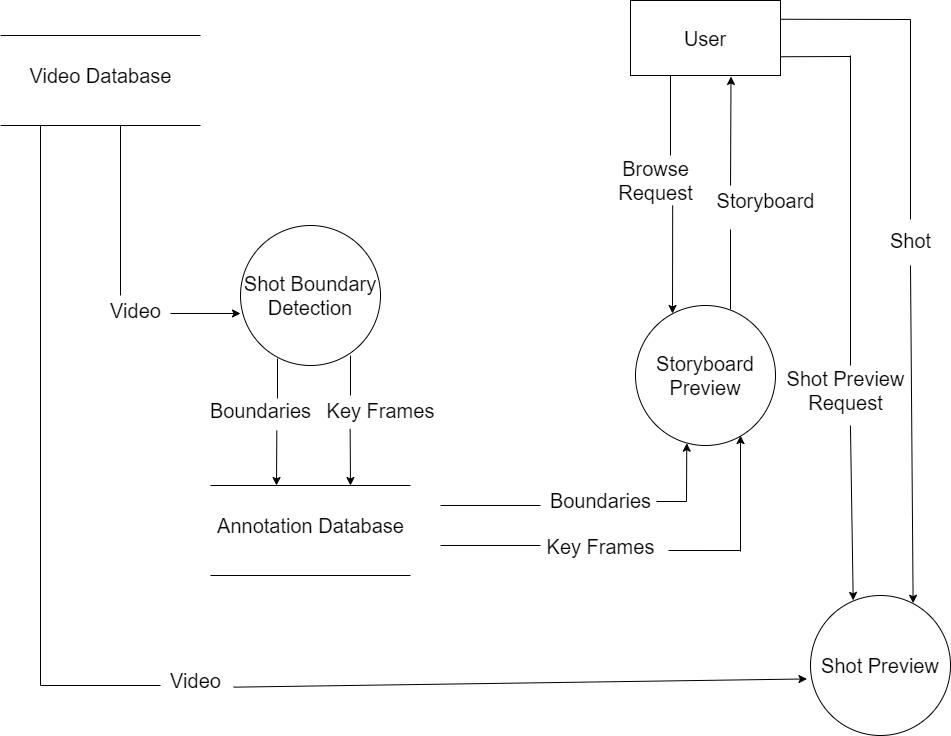

The diagram above was exported from draw.io. Its source (the exported page's mxGraphModel, read from the mxfile embedded in the PNG):
<mxGraphModel dx="1578" dy="715" grid="1" gridSize="10" guides="1" tooltips="1" connect="1" arrows="1" fold="1" page="1" pageScale="1" pageWidth="1100" pageHeight="850" background="#FFFFFF" math="0" shadow="0">
  <root>
    <mxCell id="0" />
    <mxCell id="1" parent="0" />
    <mxCell id="VtUHI5VWWLnwWufVLNCV-2" value="" style="endArrow=none;html=1;rounded=0;" edge="1" parent="1">
      <mxGeometry width="50" height="50" relative="1" as="geometry">
        <mxPoint x="280" y="80" as="sourcePoint" />
        <mxPoint x="80" y="80" as="targetPoint" />
      </mxGeometry>
    </mxCell>
    <mxCell id="VtUHI5VWWLnwWufVLNCV-3" value="" style="endArrow=none;html=1;rounded=0;" edge="1" parent="1">
      <mxGeometry width="50" height="50" relative="1" as="geometry">
        <mxPoint x="280.0000000000002" y="170" as="sourcePoint" />
        <mxPoint x="80" y="170" as="targetPoint" />
      </mxGeometry>
    </mxCell>
    <mxCell id="VtUHI5VWWLnwWufVLNCV-4" value="&lt;font style=&quot;font-size: 20px;&quot;&gt;Video Database&lt;/font&gt;" style="text;html=1;align=center;verticalAlign=middle;resizable=0;points=[];autosize=1;strokeColor=none;fillColor=none;fontSize=20;" vertex="1" parent="1">
      <mxGeometry x="100" y="105" width="160" height="30" as="geometry" />
    </mxCell>
    <mxCell id="VtUHI5VWWLnwWufVLNCV-5" value="" style="endArrow=none;html=1;rounded=0;fontSize=20;" edge="1" parent="1">
      <mxGeometry width="50" height="50" relative="1" as="geometry">
        <mxPoint x="120" y="730" as="sourcePoint" />
        <mxPoint x="120" y="170" as="targetPoint" />
      </mxGeometry>
    </mxCell>
    <mxCell id="VtUHI5VWWLnwWufVLNCV-6" value="User" style="rounded=0;whiteSpace=wrap;html=1;fontSize=20;" vertex="1" parent="1">
      <mxGeometry x="710" y="45" width="150" height="75" as="geometry" />
    </mxCell>
    <mxCell id="VtUHI5VWWLnwWufVLNCV-7" value="" style="endArrow=none;html=1;rounded=0;fontSize=20;" edge="1" parent="1">
      <mxGeometry width="50" height="50" relative="1" as="geometry">
        <mxPoint x="120" y="730" as="sourcePoint" />
        <mxPoint x="240" y="730" as="targetPoint" />
      </mxGeometry>
    </mxCell>
    <mxCell id="VtUHI5VWWLnwWufVLNCV-8" value="&lt;font style=&quot;font-size: 20px&quot;&gt;Video&lt;/font&gt;" style="text;html=1;align=center;verticalAlign=middle;resizable=0;points=[];autosize=1;strokeColor=none;fillColor=none;fontSize=20;" vertex="1" parent="1">
      <mxGeometry x="240" y="710" width="70" height="30" as="geometry" />
    </mxCell>
    <mxCell id="VtUHI5VWWLnwWufVLNCV-9" value="" style="endArrow=classic;html=1;rounded=0;fontSize=20;exitX=1.043;exitY=0.722;exitDx=0;exitDy=0;exitPerimeter=0;entryX=-0.025;entryY=0.596;entryDx=0;entryDy=0;entryPerimeter=0;" edge="1" parent="1" source="VtUHI5VWWLnwWufVLNCV-8" target="VtUHI5VWWLnwWufVLNCV-14">
      <mxGeometry width="50" height="50" relative="1" as="geometry">
        <mxPoint x="550" y="600" as="sourcePoint" />
        <mxPoint x="840" y="725" as="targetPoint" />
      </mxGeometry>
    </mxCell>
    <mxCell id="VtUHI5VWWLnwWufVLNCV-10" value="" style="endArrow=none;html=1;rounded=0;" edge="1" parent="1">
      <mxGeometry width="50" height="50" relative="1" as="geometry">
        <mxPoint x="490.0000000000002" y="530" as="sourcePoint" />
        <mxPoint x="290" y="530" as="targetPoint" />
      </mxGeometry>
    </mxCell>
    <mxCell id="VtUHI5VWWLnwWufVLNCV-11" value="" style="endArrow=none;html=1;rounded=0;" edge="1" parent="1">
      <mxGeometry width="50" height="50" relative="1" as="geometry">
        <mxPoint x="490.0000000000002" y="620" as="sourcePoint" />
        <mxPoint x="290" y="620" as="targetPoint" />
      </mxGeometry>
    </mxCell>
    <mxCell id="VtUHI5VWWLnwWufVLNCV-12" value="Annotation Database" style="text;html=1;align=center;verticalAlign=middle;resizable=0;points=[];autosize=1;strokeColor=none;fillColor=none;fontSize=20;" vertex="1" parent="1">
      <mxGeometry x="290" y="555" width="200" height="30" as="geometry" />
    </mxCell>
    <mxCell id="VtUHI5VWWLnwWufVLNCV-13" value="Shot Boundary Detection" style="ellipse;whiteSpace=wrap;html=1;aspect=fixed;fontSize=20;" vertex="1" parent="1">
      <mxGeometry x="320" y="270" width="140" height="140" as="geometry" />
    </mxCell>
    <mxCell id="VtUHI5VWWLnwWufVLNCV-14" value="Shot Preview" style="ellipse;whiteSpace=wrap;html=1;aspect=fixed;fontSize=20;" vertex="1" parent="1">
      <mxGeometry x="890" y="640" width="140" height="140" as="geometry" />
    </mxCell>
    <mxCell id="VtUHI5VWWLnwWufVLNCV-15" value="Storyboard Preview" style="ellipse;whiteSpace=wrap;html=1;aspect=fixed;fontSize=20;" vertex="1" parent="1">
      <mxGeometry x="715" y="350" width="140" height="140" as="geometry" />
    </mxCell>
    <mxCell id="VtUHI5VWWLnwWufVLNCV-17" value="" style="endArrow=none;html=1;rounded=0;fontSize=20;" edge="1" parent="1">
      <mxGeometry width="50" height="50" relative="1" as="geometry">
        <mxPoint x="200" y="340" as="sourcePoint" />
        <mxPoint x="200" y="170" as="targetPoint" />
      </mxGeometry>
    </mxCell>
    <mxCell id="VtUHI5VWWLnwWufVLNCV-18" value="Video" style="text;html=1;align=center;verticalAlign=middle;resizable=0;points=[];autosize=1;strokeColor=none;fillColor=none;fontSize=20;" vertex="1" parent="1">
      <mxGeometry x="180" y="340" width="70" height="30" as="geometry" />
    </mxCell>
    <mxCell id="VtUHI5VWWLnwWufVLNCV-19" value="" style="endArrow=classic;html=1;rounded=0;fontSize=20;" edge="1" parent="1">
      <mxGeometry width="50" height="50" relative="1" as="geometry">
        <mxPoint x="250" y="358" as="sourcePoint" />
        <mxPoint x="320" y="358" as="targetPoint" />
      </mxGeometry>
    </mxCell>
    <mxCell id="VtUHI5VWWLnwWufVLNCV-20" value="" style="endArrow=none;html=1;rounded=0;fontSize=20;" edge="1" parent="1">
      <mxGeometry width="50" height="50" relative="1" as="geometry">
        <mxPoint x="357" y="403" as="sourcePoint" />
        <mxPoint x="357" y="443" as="targetPoint" />
      </mxGeometry>
    </mxCell>
    <mxCell id="VtUHI5VWWLnwWufVLNCV-21" value="" style="endArrow=none;html=1;rounded=0;fontSize=20;" edge="1" parent="1">
      <mxGeometry width="50" height="50" relative="1" as="geometry">
        <mxPoint x="430.0000000000002" y="400" as="sourcePoint" />
        <mxPoint x="430.0000000000002" y="440" as="targetPoint" />
      </mxGeometry>
    </mxCell>
    <mxCell id="VtUHI5VWWLnwWufVLNCV-22" value="Boundaries" style="text;html=1;align=center;verticalAlign=middle;resizable=0;points=[];autosize=1;strokeColor=none;fillColor=none;fontSize=20;" vertex="1" parent="1">
      <mxGeometry x="280" y="440" width="120" height="30" as="geometry" />
    </mxCell>
    <mxCell id="VtUHI5VWWLnwWufVLNCV-23" value="Key Frames" style="text;html=1;align=center;verticalAlign=middle;resizable=0;points=[];autosize=1;strokeColor=none;fillColor=none;fontSize=20;" vertex="1" parent="1">
      <mxGeometry x="400" y="440" width="120" height="30" as="geometry" />
    </mxCell>
    <mxCell id="VtUHI5VWWLnwWufVLNCV-24" value="" style="endArrow=classic;html=1;rounded=0;fontSize=20;exitX=0.636;exitY=1.167;exitDx=0;exitDy=0;exitPerimeter=0;" edge="1" parent="1" source="VtUHI5VWWLnwWufVLNCV-22">
      <mxGeometry width="50" height="50" relative="1" as="geometry">
        <mxPoint x="560" y="580" as="sourcePoint" />
        <mxPoint x="356" y="530" as="targetPoint" />
      </mxGeometry>
    </mxCell>
    <mxCell id="VtUHI5VWWLnwWufVLNCV-25" value="" style="endArrow=classic;html=1;rounded=0;fontSize=20;exitX=0.247;exitY=1.111;exitDx=0;exitDy=0;exitPerimeter=0;" edge="1" parent="1" source="VtUHI5VWWLnwWufVLNCV-23">
      <mxGeometry width="50" height="50" relative="1" as="geometry">
        <mxPoint x="366.31999999999994" y="485.01" as="sourcePoint" />
        <mxPoint x="430" y="530" as="targetPoint" />
      </mxGeometry>
    </mxCell>
    <mxCell id="VtUHI5VWWLnwWufVLNCV-26" value="" style="endArrow=none;html=1;rounded=0;fontSize=20;" edge="1" parent="1">
      <mxGeometry width="50" height="50" relative="1" as="geometry">
        <mxPoint x="520" y="550" as="sourcePoint" />
        <mxPoint x="620" y="550" as="targetPoint" />
      </mxGeometry>
    </mxCell>
    <mxCell id="VtUHI5VWWLnwWufVLNCV-27" value="Boundaries" style="text;html=1;align=center;verticalAlign=middle;resizable=0;points=[];autosize=1;strokeColor=none;fillColor=none;fontSize=20;" vertex="1" parent="1">
      <mxGeometry x="620" y="530" width="120" height="30" as="geometry" />
    </mxCell>
    <mxCell id="VtUHI5VWWLnwWufVLNCV-28" value="" style="endArrow=none;html=1;rounded=0;fontSize=20;" edge="1" parent="1">
      <mxGeometry width="50" height="50" relative="1" as="geometry">
        <mxPoint x="520.0000000000002" y="590" as="sourcePoint" />
        <mxPoint x="620" y="590" as="targetPoint" />
      </mxGeometry>
    </mxCell>
    <mxCell id="VtUHI5VWWLnwWufVLNCV-29" value="Key Frames" style="text;html=1;align=center;verticalAlign=middle;resizable=0;points=[];autosize=1;strokeColor=none;fillColor=none;fontSize=20;" vertex="1" parent="1">
      <mxGeometry x="620" y="576" width="120" height="30" as="geometry" />
    </mxCell>
    <mxCell id="VtUHI5VWWLnwWufVLNCV-30" value="" style="endArrow=none;html=1;rounded=0;fontSize=20;exitX=1.083;exitY=0.667;exitDx=0;exitDy=0;exitPerimeter=0;" edge="1" parent="1">
      <mxGeometry width="50" height="50" relative="1" as="geometry">
        <mxPoint x="735.96" y="546.01" as="sourcePoint" />
        <mxPoint x="766" y="546" as="targetPoint" />
      </mxGeometry>
    </mxCell>
    <mxCell id="VtUHI5VWWLnwWufVLNCV-31" value="" style="endArrow=none;html=1;rounded=0;fontSize=20;exitX=1.067;exitY=0.633;exitDx=0;exitDy=0;exitPerimeter=0;" edge="1" parent="1" source="VtUHI5VWWLnwWufVLNCV-29">
      <mxGeometry width="50" height="50" relative="1" as="geometry">
        <mxPoint x="560" y="580" as="sourcePoint" />
        <mxPoint x="820" y="595" as="targetPoint" />
      </mxGeometry>
    </mxCell>
    <mxCell id="VtUHI5VWWLnwWufVLNCV-32" value="" style="endArrow=classic;html=1;rounded=0;fontSize=20;entryX=0.402;entryY=1.012;entryDx=0;entryDy=0;entryPerimeter=0;" edge="1" parent="1">
      <mxGeometry width="50" height="50" relative="1" as="geometry">
        <mxPoint x="766" y="546" as="sourcePoint" />
        <mxPoint x="766.28" y="487.67999999999995" as="targetPoint" />
      </mxGeometry>
    </mxCell>
    <mxCell id="VtUHI5VWWLnwWufVLNCV-33" value="" style="endArrow=classic;html=1;rounded=0;fontSize=20;entryX=0.75;entryY=0.929;entryDx=0;entryDy=0;entryPerimeter=0;" edge="1" parent="1" target="VtUHI5VWWLnwWufVLNCV-15">
      <mxGeometry width="50" height="50" relative="1" as="geometry">
        <mxPoint x="820" y="596" as="sourcePoint" />
        <mxPoint x="820" y="486" as="targetPoint" />
      </mxGeometry>
    </mxCell>
    <mxCell id="VtUHI5VWWLnwWufVLNCV-34" value="" style="endArrow=none;html=1;rounded=0;fontSize=20;" edge="1" parent="1">
      <mxGeometry width="50" height="50" relative="1" as="geometry">
        <mxPoint x="750" y="200" as="sourcePoint" />
        <mxPoint x="750" y="120" as="targetPoint" />
      </mxGeometry>
    </mxCell>
    <mxCell id="VtUHI5VWWLnwWufVLNCV-35" value="" style="endArrow=none;html=1;rounded=0;fontSize=20;" edge="1" parent="1">
      <mxGeometry width="50" height="50" relative="1" as="geometry">
        <mxPoint x="810" y="354" as="sourcePoint" />
        <mxPoint x="810" y="274" as="targetPoint" />
      </mxGeometry>
    </mxCell>
    <mxCell id="VtUHI5VWWLnwWufVLNCV-36" value="Browse&lt;br&gt;Request" style="text;html=1;align=center;verticalAlign=middle;resizable=0;points=[];autosize=1;strokeColor=none;fillColor=none;fontSize=20;" vertex="1" parent="1">
      <mxGeometry x="690" y="200" width="90" height="50" as="geometry" />
    </mxCell>
    <mxCell id="VtUHI5VWWLnwWufVLNCV-37" value="Storyboard" style="text;html=1;align=center;verticalAlign=middle;resizable=0;points=[];autosize=1;strokeColor=none;fillColor=none;fontSize=20;" vertex="1" parent="1">
      <mxGeometry x="790" y="230" width="110" height="30" as="geometry" />
    </mxCell>
    <mxCell id="VtUHI5VWWLnwWufVLNCV-38" value="" style="endArrow=classic;html=1;rounded=0;fontSize=20;exitX=0.691;exitY=0.998;exitDx=0;exitDy=0;exitPerimeter=0;" edge="1" parent="1" source="VtUHI5VWWLnwWufVLNCV-36">
      <mxGeometry width="50" height="50" relative="1" as="geometry">
        <mxPoint x="751.9200000000001" y="267.84999999999997" as="sourcePoint" />
        <mxPoint x="752" y="358" as="targetPoint" />
      </mxGeometry>
    </mxCell>
    <mxCell id="VtUHI5VWWLnwWufVLNCV-39" value="" style="endArrow=classic;html=1;rounded=0;fontSize=20;exitX=0.182;exitY=0;exitDx=0;exitDy=0;exitPerimeter=0;entryX=0.67;entryY=1.013;entryDx=0;entryDy=0;entryPerimeter=0;" edge="1" parent="1" source="VtUHI5VWWLnwWufVLNCV-37" target="VtUHI5VWWLnwWufVLNCV-6">
      <mxGeometry width="50" height="50" relative="1" as="geometry">
        <mxPoint x="762.19" y="259.9" as="sourcePoint" />
        <mxPoint x="810" y="160" as="targetPoint" />
      </mxGeometry>
    </mxCell>
    <mxCell id="VtUHI5VWWLnwWufVLNCV-40" value="" style="endArrow=none;html=1;rounded=0;fontSize=20;entryX=1;entryY=0.75;entryDx=0;entryDy=0;" edge="1" parent="1" target="VtUHI5VWWLnwWufVLNCV-6">
      <mxGeometry width="50" height="50" relative="1" as="geometry">
        <mxPoint x="930" y="101" as="sourcePoint" />
        <mxPoint x="520" y="280" as="targetPoint" />
      </mxGeometry>
    </mxCell>
    <mxCell id="VtUHI5VWWLnwWufVLNCV-41" value="" style="endArrow=none;html=1;rounded=0;fontSize=20;entryX=1;entryY=0.25;entryDx=0;entryDy=0;" edge="1" parent="1" target="VtUHI5VWWLnwWufVLNCV-6">
      <mxGeometry width="50" height="50" relative="1" as="geometry">
        <mxPoint x="990" y="64" as="sourcePoint" />
        <mxPoint x="870" y="111.25" as="targetPoint" />
      </mxGeometry>
    </mxCell>
    <mxCell id="VtUHI5VWWLnwWufVLNCV-42" value="" style="endArrow=none;html=1;rounded=0;fontSize=20;" edge="1" parent="1">
      <mxGeometry width="50" height="50" relative="1" as="geometry">
        <mxPoint x="930" y="410" as="sourcePoint" />
        <mxPoint x="930" y="100" as="targetPoint" />
      </mxGeometry>
    </mxCell>
    <mxCell id="VtUHI5VWWLnwWufVLNCV-43" value="" style="endArrow=none;html=1;rounded=0;fontSize=20;" edge="1" parent="1">
      <mxGeometry width="50" height="50" relative="1" as="geometry">
        <mxPoint x="990" y="264" as="sourcePoint" />
        <mxPoint x="990" y="64" as="targetPoint" />
      </mxGeometry>
    </mxCell>
    <mxCell id="VtUHI5VWWLnwWufVLNCV-44" value="Shot Preview&lt;br&gt;Request" style="text;html=1;align=center;verticalAlign=middle;resizable=0;points=[];autosize=1;strokeColor=none;fillColor=none;fontSize=20;" vertex="1" parent="1">
      <mxGeometry x="860" y="410" width="130" height="50" as="geometry" />
    </mxCell>
    <mxCell id="VtUHI5VWWLnwWufVLNCV-45" value="Shot" style="text;html=1;align=center;verticalAlign=middle;resizable=0;points=[];autosize=1;strokeColor=none;fillColor=none;fontSize=20;" vertex="1" parent="1">
      <mxGeometry x="960" y="270" width="60" height="30" as="geometry" />
    </mxCell>
    <mxCell id="VtUHI5VWWLnwWufVLNCV-46" value="" style="endArrow=classic;html=1;rounded=0;fontSize=20;exitX=0.538;exitY=1.2;exitDx=0;exitDy=0;exitPerimeter=0;entryX=0.305;entryY=0.035;entryDx=0;entryDy=0;entryPerimeter=0;" edge="1" parent="1" source="VtUHI5VWWLnwWufVLNCV-44" target="VtUHI5VWWLnwWufVLNCV-14">
      <mxGeometry width="50" height="50" relative="1" as="geometry">
        <mxPoint x="480" y="570" as="sourcePoint" />
        <mxPoint x="530" y="520" as="targetPoint" />
      </mxGeometry>
    </mxCell>
    <mxCell id="VtUHI5VWWLnwWufVLNCV-47" value="" style="endArrow=classic;html=1;rounded=0;fontSize=20;exitX=0.5;exitY=1.333;exitDx=0;exitDy=0;exitPerimeter=0;entryX=0.733;entryY=0.055;entryDx=0;entryDy=0;entryPerimeter=0;" edge="1" parent="1" source="VtUHI5VWWLnwWufVLNCV-45" target="VtUHI5VWWLnwWufVLNCV-14">
      <mxGeometry width="50" height="50" relative="1" as="geometry">
        <mxPoint x="480" y="570" as="sourcePoint" />
        <mxPoint x="530" y="520" as="targetPoint" />
      </mxGeometry>
    </mxCell>
  </root>
</mxGraphModel>